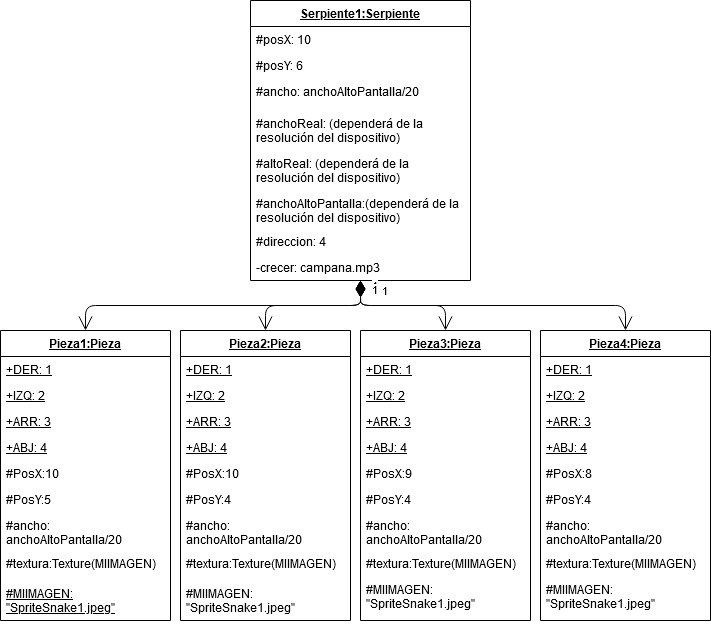

The diagram above was exported from draw.io. Its source (the exported page's mxGraphModel, read from the mxfile embedded in the PNG):
<mxGraphModel dx="1221" dy="1813" grid="1" gridSize="10" guides="1" tooltips="1" connect="1" arrows="1" fold="1" page="1" pageScale="1" pageWidth="827" pageHeight="1169" math="0" shadow="0">
  <root>
    <mxCell id="yULicfDK4FvESP6n8EtB-0" />
    <mxCell id="yULicfDK4FvESP6n8EtB-1" parent="yULicfDK4FvESP6n8EtB-0" />
    <mxCell id="k_FfV4r7FV67cf08hO9S-0" value="Serpiente1:Serpiente" style="swimlane;fontStyle=5;align=center;verticalAlign=top;childLayout=stackLayout;horizontal=1;startSize=26;horizontalStack=0;resizeParent=1;resizeParentMax=0;resizeLast=0;collapsible=1;marginBottom=0;" parent="yULicfDK4FvESP6n8EtB-1" vertex="1">
      <mxGeometry x="250" y="-170" width="220" height="280" as="geometry" />
    </mxCell>
    <mxCell id="RHliLPM_UXC78L624nEf-11" value="#posX: 10" style="text;strokeColor=none;fillColor=none;align=left;verticalAlign=top;spacingLeft=4;spacingRight=4;overflow=hidden;rotatable=0;points=[[0,0.5],[1,0.5]];portConstraint=eastwest;" vertex="1" parent="k_FfV4r7FV67cf08hO9S-0">
      <mxGeometry y="26" width="220" height="26" as="geometry" />
    </mxCell>
    <mxCell id="RHliLPM_UXC78L624nEf-8" value="#posY: 6" style="text;strokeColor=none;fillColor=none;align=left;verticalAlign=top;spacingLeft=4;spacingRight=4;overflow=hidden;rotatable=0;points=[[0,0.5],[1,0.5]];portConstraint=eastwest;" vertex="1" parent="k_FfV4r7FV67cf08hO9S-0">
      <mxGeometry y="52" width="220" height="26" as="geometry" />
    </mxCell>
    <mxCell id="RHliLPM_UXC78L624nEf-10" value="#ancho: anchoAltoPantalla/20" style="text;strokeColor=none;fillColor=none;align=left;verticalAlign=top;spacingLeft=4;spacingRight=4;overflow=hidden;rotatable=0;points=[[0,0.5],[1,0.5]];portConstraint=eastwest;" vertex="1" parent="k_FfV4r7FV67cf08hO9S-0">
      <mxGeometry y="78" width="220" height="32" as="geometry" />
    </mxCell>
    <mxCell id="RHliLPM_UXC78L624nEf-9" value="#anchoReal: (dependerá de la&#10;resolución del dispositivo) " style="text;strokeColor=none;fillColor=none;align=left;verticalAlign=top;spacingLeft=4;spacingRight=4;overflow=hidden;rotatable=0;points=[[0,0.5],[1,0.5]];portConstraint=eastwest;" vertex="1" parent="k_FfV4r7FV67cf08hO9S-0">
      <mxGeometry y="110" width="220" height="40" as="geometry" />
    </mxCell>
    <mxCell id="RHliLPM_UXC78L624nEf-7" value="#altoReal: (dependerá de la&#10;resolución del dispositivo)" style="text;strokeColor=none;fillColor=none;align=left;verticalAlign=top;spacingLeft=4;spacingRight=4;overflow=hidden;rotatable=0;points=[[0,0.5],[1,0.5]];portConstraint=eastwest;" vertex="1" parent="k_FfV4r7FV67cf08hO9S-0">
      <mxGeometry y="150" width="220" height="40" as="geometry" />
    </mxCell>
    <mxCell id="RHliLPM_UXC78L624nEf-6" value="#anchoAltoPantalla:(dependerá de la&#10;resolución del dispositivo)" style="text;strokeColor=none;fillColor=none;align=left;verticalAlign=top;spacingLeft=4;spacingRight=4;overflow=hidden;rotatable=0;points=[[0,0.5],[1,0.5]];portConstraint=eastwest;" vertex="1" parent="k_FfV4r7FV67cf08hO9S-0">
      <mxGeometry y="190" width="220" height="38" as="geometry" />
    </mxCell>
    <mxCell id="k_FfV4r7FV67cf08hO9S-1" value="#direccion: 4" style="text;strokeColor=none;fillColor=none;align=left;verticalAlign=top;spacingLeft=4;spacingRight=4;overflow=hidden;rotatable=0;points=[[0,0.5],[1,0.5]];portConstraint=eastwest;" parent="k_FfV4r7FV67cf08hO9S-0" vertex="1">
      <mxGeometry y="228" width="220" height="26" as="geometry" />
    </mxCell>
    <mxCell id="RHliLPM_UXC78L624nEf-5" value="-crecer: campana.mp3" style="text;strokeColor=none;fillColor=none;align=left;verticalAlign=top;spacingLeft=4;spacingRight=4;overflow=hidden;rotatable=0;points=[[0,0.5],[1,0.5]];portConstraint=eastwest;" vertex="1" parent="k_FfV4r7FV67cf08hO9S-0">
      <mxGeometry y="254" width="220" height="26" as="geometry" />
    </mxCell>
    <mxCell id="6IOopl1WdycMo0xALPxa-0" value="Pieza1:Pieza" style="swimlane;fontStyle=5;childLayout=stackLayout;horizontal=1;startSize=26;fillColor=none;horizontalStack=0;resizeParent=1;resizeParentMax=0;resizeLast=0;collapsible=1;marginBottom=0;" parent="yULicfDK4FvESP6n8EtB-1" vertex="1">
      <mxGeometry y="160" width="170" height="290" as="geometry" />
    </mxCell>
    <mxCell id="6IOopl1WdycMo0xALPxa-1" value="+DER: 1" style="text;strokeColor=none;fillColor=none;align=left;verticalAlign=top;spacingLeft=4;spacingRight=4;overflow=hidden;rotatable=0;points=[[0,0.5],[1,0.5]];portConstraint=eastwest;fontStyle=4" parent="6IOopl1WdycMo0xALPxa-0" vertex="1">
      <mxGeometry y="26" width="170" height="26" as="geometry" />
    </mxCell>
    <mxCell id="6IOopl1WdycMo0xALPxa-2" value="+IZQ: 2" style="text;strokeColor=none;fillColor=none;align=left;verticalAlign=top;spacingLeft=4;spacingRight=4;overflow=hidden;rotatable=0;points=[[0,0.5],[1,0.5]];portConstraint=eastwest;fontStyle=4" parent="6IOopl1WdycMo0xALPxa-0" vertex="1">
      <mxGeometry y="52" width="170" height="26" as="geometry" />
    </mxCell>
    <mxCell id="6IOopl1WdycMo0xALPxa-3" value="+ARR: 3" style="text;strokeColor=none;fillColor=none;align=left;verticalAlign=top;spacingLeft=4;spacingRight=4;overflow=hidden;rotatable=0;points=[[0,0.5],[1,0.5]];portConstraint=eastwest;fontStyle=4" parent="6IOopl1WdycMo0xALPxa-0" vertex="1">
      <mxGeometry y="78" width="170" height="26" as="geometry" />
    </mxCell>
    <mxCell id="zsfh-CMC0Q2jYo4L-4NZ-0" value="+ABJ: 4" style="text;strokeColor=none;fillColor=none;align=left;verticalAlign=top;spacingLeft=4;spacingRight=4;overflow=hidden;rotatable=0;points=[[0,0.5],[1,0.5]];portConstraint=eastwest;fontStyle=4" parent="6IOopl1WdycMo0xALPxa-0" vertex="1">
      <mxGeometry y="104" width="170" height="26" as="geometry" />
    </mxCell>
    <mxCell id="ESzltuIvMlEgoPpjRQ6w-0" value="#PosX:10" style="text;strokeColor=none;fillColor=none;align=left;verticalAlign=top;spacingLeft=4;spacingRight=4;overflow=hidden;rotatable=0;points=[[0,0.5],[1,0.5]];portConstraint=eastwest;" parent="6IOopl1WdycMo0xALPxa-0" vertex="1">
      <mxGeometry y="130" width="170" height="26" as="geometry" />
    </mxCell>
    <mxCell id="ESzltuIvMlEgoPpjRQ6w-2" value="#PosY:5" style="text;strokeColor=none;fillColor=none;align=left;verticalAlign=top;spacingLeft=4;spacingRight=4;overflow=hidden;rotatable=0;points=[[0,0.5],[1,0.5]];portConstraint=eastwest;" parent="6IOopl1WdycMo0xALPxa-0" vertex="1">
      <mxGeometry y="156" width="170" height="26" as="geometry" />
    </mxCell>
    <mxCell id="ESzltuIvMlEgoPpjRQ6w-3" value="#ancho:  &#10;anchoAltoPantalla/20" style="text;strokeColor=none;fillColor=none;align=left;verticalAlign=top;spacingLeft=4;spacingRight=4;overflow=hidden;rotatable=0;points=[[0,0.5],[1,0.5]];portConstraint=eastwest;" parent="6IOopl1WdycMo0xALPxa-0" vertex="1">
      <mxGeometry y="182" width="170" height="38" as="geometry" />
    </mxCell>
    <mxCell id="ESzltuIvMlEgoPpjRQ6w-1" value="#textura:Texture(MIIMAGEN)" style="text;strokeColor=none;fillColor=none;align=left;verticalAlign=top;spacingLeft=4;spacingRight=4;overflow=hidden;rotatable=0;points=[[0,0.5],[1,0.5]];portConstraint=eastwest;" parent="6IOopl1WdycMo0xALPxa-0" vertex="1">
      <mxGeometry y="220" width="170" height="30" as="geometry" />
    </mxCell>
    <mxCell id="RHliLPM_UXC78L624nEf-1" value="#MIIMAGEN:&#10;&quot;SpriteSnake1.jpeg&quot;" style="text;strokeColor=none;fillColor=none;align=left;verticalAlign=top;spacingLeft=4;spacingRight=4;overflow=hidden;rotatable=0;points=[[0,0.5],[1,0.5]];portConstraint=eastwest;fontStyle=4" vertex="1" parent="6IOopl1WdycMo0xALPxa-0">
      <mxGeometry y="250" width="170" height="40" as="geometry" />
    </mxCell>
    <mxCell id="6IOopl1WdycMo0xALPxa-4" value="Pieza2:Pieza" style="swimlane;fontStyle=5;childLayout=stackLayout;horizontal=1;startSize=26;fillColor=none;horizontalStack=0;resizeParent=1;resizeParentMax=0;resizeLast=0;collapsible=1;marginBottom=0;" parent="yULicfDK4FvESP6n8EtB-1" vertex="1">
      <mxGeometry x="180" y="160" width="170" height="290" as="geometry" />
    </mxCell>
    <mxCell id="6IOopl1WdycMo0xALPxa-5" value="+DER: 1" style="text;strokeColor=none;fillColor=none;align=left;verticalAlign=top;spacingLeft=4;spacingRight=4;overflow=hidden;rotatable=0;points=[[0,0.5],[1,0.5]];portConstraint=eastwest;fontStyle=4" parent="6IOopl1WdycMo0xALPxa-4" vertex="1">
      <mxGeometry y="26" width="170" height="26" as="geometry" />
    </mxCell>
    <mxCell id="6IOopl1WdycMo0xALPxa-6" value="+IZQ: 2" style="text;strokeColor=none;fillColor=none;align=left;verticalAlign=top;spacingLeft=4;spacingRight=4;overflow=hidden;rotatable=0;points=[[0,0.5],[1,0.5]];portConstraint=eastwest;fontStyle=4" parent="6IOopl1WdycMo0xALPxa-4" vertex="1">
      <mxGeometry y="52" width="170" height="26" as="geometry" />
    </mxCell>
    <mxCell id="6IOopl1WdycMo0xALPxa-7" value="+ARR: 3" style="text;strokeColor=none;fillColor=none;align=left;verticalAlign=top;spacingLeft=4;spacingRight=4;overflow=hidden;rotatable=0;points=[[0,0.5],[1,0.5]];portConstraint=eastwest;fontStyle=4" parent="6IOopl1WdycMo0xALPxa-4" vertex="1">
      <mxGeometry y="78" width="170" height="26" as="geometry" />
    </mxCell>
    <mxCell id="ESzltuIvMlEgoPpjRQ6w-4" value="+ABJ: 4" style="text;strokeColor=none;fillColor=none;align=left;verticalAlign=top;spacingLeft=4;spacingRight=4;overflow=hidden;rotatable=0;points=[[0,0.5],[1,0.5]];portConstraint=eastwest;fontStyle=4" parent="6IOopl1WdycMo0xALPxa-4" vertex="1">
      <mxGeometry y="104" width="170" height="26" as="geometry" />
    </mxCell>
    <mxCell id="ESzltuIvMlEgoPpjRQ6w-6" value="#PosX:10" style="text;strokeColor=none;fillColor=none;align=left;verticalAlign=top;spacingLeft=4;spacingRight=4;overflow=hidden;rotatable=0;points=[[0,0.5],[1,0.5]];portConstraint=eastwest;" parent="6IOopl1WdycMo0xALPxa-4" vertex="1">
      <mxGeometry y="130" width="170" height="26" as="geometry" />
    </mxCell>
    <mxCell id="ESzltuIvMlEgoPpjRQ6w-8" value="#PosY:4" style="text;strokeColor=none;fillColor=none;align=left;verticalAlign=top;spacingLeft=4;spacingRight=4;overflow=hidden;rotatable=0;points=[[0,0.5],[1,0.5]];portConstraint=eastwest;" parent="6IOopl1WdycMo0xALPxa-4" vertex="1">
      <mxGeometry y="156" width="170" height="26" as="geometry" />
    </mxCell>
    <mxCell id="ESzltuIvMlEgoPpjRQ6w-7" value="#ancho:&#10;anchoAltoPantalla/20" style="text;strokeColor=none;fillColor=none;align=left;verticalAlign=top;spacingLeft=4;spacingRight=4;overflow=hidden;rotatable=0;points=[[0,0.5],[1,0.5]];portConstraint=eastwest;" parent="6IOopl1WdycMo0xALPxa-4" vertex="1">
      <mxGeometry y="182" width="170" height="38" as="geometry" />
    </mxCell>
    <mxCell id="ESzltuIvMlEgoPpjRQ6w-5" value="#textura:Texture(MIIMAGEN)" style="text;strokeColor=none;fillColor=none;align=left;verticalAlign=top;spacingLeft=4;spacingRight=4;overflow=hidden;rotatable=0;points=[[0,0.5],[1,0.5]];portConstraint=eastwest;" parent="6IOopl1WdycMo0xALPxa-4" vertex="1">
      <mxGeometry y="220" width="170" height="30" as="geometry" />
    </mxCell>
    <mxCell id="RHliLPM_UXC78L624nEf-2" value="#MIIMAGEN:&#10;&quot;SpriteSnake1.jpeg&quot;" style="text;strokeColor=none;fillColor=none;align=left;verticalAlign=top;spacingLeft=4;spacingRight=4;overflow=hidden;rotatable=0;points=[[0,0.5],[1,0.5]];portConstraint=eastwest;" vertex="1" parent="6IOopl1WdycMo0xALPxa-4">
      <mxGeometry y="250" width="170" height="40" as="geometry" />
    </mxCell>
    <mxCell id="6IOopl1WdycMo0xALPxa-8" value="Pieza3:Pieza" style="swimlane;fontStyle=5;childLayout=stackLayout;horizontal=1;startSize=26;fillColor=none;horizontalStack=0;resizeParent=1;resizeParentMax=0;resizeLast=0;collapsible=1;marginBottom=0;" parent="yULicfDK4FvESP6n8EtB-1" vertex="1">
      <mxGeometry x="360" y="160" width="170" height="290" as="geometry" />
    </mxCell>
    <mxCell id="6IOopl1WdycMo0xALPxa-9" value="+DER: 1" style="text;strokeColor=none;fillColor=none;align=left;verticalAlign=top;spacingLeft=4;spacingRight=4;overflow=hidden;rotatable=0;points=[[0,0.5],[1,0.5]];portConstraint=eastwest;fontStyle=4" parent="6IOopl1WdycMo0xALPxa-8" vertex="1">
      <mxGeometry y="26" width="170" height="26" as="geometry" />
    </mxCell>
    <mxCell id="6IOopl1WdycMo0xALPxa-10" value="+IZQ: 2" style="text;strokeColor=none;fillColor=none;align=left;verticalAlign=top;spacingLeft=4;spacingRight=4;overflow=hidden;rotatable=0;points=[[0,0.5],[1,0.5]];portConstraint=eastwest;fontStyle=4" parent="6IOopl1WdycMo0xALPxa-8" vertex="1">
      <mxGeometry y="52" width="170" height="26" as="geometry" />
    </mxCell>
    <mxCell id="6IOopl1WdycMo0xALPxa-11" value="+ARR: 3" style="text;strokeColor=none;fillColor=none;align=left;verticalAlign=top;spacingLeft=4;spacingRight=4;overflow=hidden;rotatable=0;points=[[0,0.5],[1,0.5]];portConstraint=eastwest;fontStyle=4" parent="6IOopl1WdycMo0xALPxa-8" vertex="1">
      <mxGeometry y="78" width="170" height="26" as="geometry" />
    </mxCell>
    <mxCell id="ESzltuIvMlEgoPpjRQ6w-9" value="+ABJ: 4" style="text;strokeColor=none;fillColor=none;align=left;verticalAlign=top;spacingLeft=4;spacingRight=4;overflow=hidden;rotatable=0;points=[[0,0.5],[1,0.5]];portConstraint=eastwest;fontStyle=4" parent="6IOopl1WdycMo0xALPxa-8" vertex="1">
      <mxGeometry y="104" width="170" height="26" as="geometry" />
    </mxCell>
    <mxCell id="ESzltuIvMlEgoPpjRQ6w-11" value="#PosX:9&#10;" style="text;strokeColor=none;fillColor=none;align=left;verticalAlign=top;spacingLeft=4;spacingRight=4;overflow=hidden;rotatable=0;points=[[0,0.5],[1,0.5]];portConstraint=eastwest;" parent="6IOopl1WdycMo0xALPxa-8" vertex="1">
      <mxGeometry y="130" width="170" height="26" as="geometry" />
    </mxCell>
    <mxCell id="ESzltuIvMlEgoPpjRQ6w-10" value="#PosY:4" style="text;strokeColor=none;fillColor=none;align=left;verticalAlign=top;spacingLeft=4;spacingRight=4;overflow=hidden;rotatable=0;points=[[0,0.5],[1,0.5]];portConstraint=eastwest;" parent="6IOopl1WdycMo0xALPxa-8" vertex="1">
      <mxGeometry y="156" width="170" height="26" as="geometry" />
    </mxCell>
    <mxCell id="ESzltuIvMlEgoPpjRQ6w-13" value="#ancho:&#10;anchoAltoPantalla/20" style="text;strokeColor=none;fillColor=none;align=left;verticalAlign=top;spacingLeft=4;spacingRight=4;overflow=hidden;rotatable=0;points=[[0,0.5],[1,0.5]];portConstraint=eastwest;" parent="6IOopl1WdycMo0xALPxa-8" vertex="1">
      <mxGeometry y="182" width="170" height="38" as="geometry" />
    </mxCell>
    <mxCell id="ESzltuIvMlEgoPpjRQ6w-12" value="#textura:Texture(MIIMAGEN)" style="text;strokeColor=none;fillColor=none;align=left;verticalAlign=top;spacingLeft=4;spacingRight=4;overflow=hidden;rotatable=0;points=[[0,0.5],[1,0.5]];portConstraint=eastwest;" parent="6IOopl1WdycMo0xALPxa-8" vertex="1">
      <mxGeometry y="220" width="170" height="26" as="geometry" />
    </mxCell>
    <mxCell id="RHliLPM_UXC78L624nEf-3" value="#MIIMAGEN:&#10;&quot;SpriteSnake1.jpeg&quot;" style="text;strokeColor=none;fillColor=none;align=left;verticalAlign=top;spacingLeft=4;spacingRight=4;overflow=hidden;rotatable=0;points=[[0,0.5],[1,0.5]];portConstraint=eastwest;" vertex="1" parent="6IOopl1WdycMo0xALPxa-8">
      <mxGeometry y="246" width="170" height="44" as="geometry" />
    </mxCell>
    <mxCell id="6IOopl1WdycMo0xALPxa-12" value="Pieza4:Pieza" style="swimlane;fontStyle=5;childLayout=stackLayout;horizontal=1;startSize=26;fillColor=none;horizontalStack=0;resizeParent=1;resizeParentMax=0;resizeLast=0;collapsible=1;marginBottom=0;" parent="yULicfDK4FvESP6n8EtB-1" vertex="1">
      <mxGeometry x="540" y="160" width="170" height="290" as="geometry" />
    </mxCell>
    <mxCell id="6IOopl1WdycMo0xALPxa-13" value="+DER: 1" style="text;strokeColor=none;fillColor=none;align=left;verticalAlign=top;spacingLeft=4;spacingRight=4;overflow=hidden;rotatable=0;points=[[0,0.5],[1,0.5]];portConstraint=eastwest;fontStyle=4" parent="6IOopl1WdycMo0xALPxa-12" vertex="1">
      <mxGeometry y="26" width="170" height="26" as="geometry" />
    </mxCell>
    <mxCell id="6IOopl1WdycMo0xALPxa-14" value="+IZQ: 2" style="text;strokeColor=none;fillColor=none;align=left;verticalAlign=top;spacingLeft=4;spacingRight=4;overflow=hidden;rotatable=0;points=[[0,0.5],[1,0.5]];portConstraint=eastwest;fontStyle=4" parent="6IOopl1WdycMo0xALPxa-12" vertex="1">
      <mxGeometry y="52" width="170" height="26" as="geometry" />
    </mxCell>
    <mxCell id="6IOopl1WdycMo0xALPxa-15" value="+ARR: 3" style="text;strokeColor=none;fillColor=none;align=left;verticalAlign=top;spacingLeft=4;spacingRight=4;overflow=hidden;rotatable=0;points=[[0,0.5],[1,0.5]];portConstraint=eastwest;fontStyle=4" parent="6IOopl1WdycMo0xALPxa-12" vertex="1">
      <mxGeometry y="78" width="170" height="26" as="geometry" />
    </mxCell>
    <mxCell id="ESzltuIvMlEgoPpjRQ6w-14" value="+ABJ: 4" style="text;strokeColor=none;fillColor=none;align=left;verticalAlign=top;spacingLeft=4;spacingRight=4;overflow=hidden;rotatable=0;points=[[0,0.5],[1,0.5]];portConstraint=eastwest;fontStyle=4" parent="6IOopl1WdycMo0xALPxa-12" vertex="1">
      <mxGeometry y="104" width="170" height="26" as="geometry" />
    </mxCell>
    <mxCell id="ESzltuIvMlEgoPpjRQ6w-16" value="#PosX:8" style="text;strokeColor=none;fillColor=none;align=left;verticalAlign=top;spacingLeft=4;spacingRight=4;overflow=hidden;rotatable=0;points=[[0,0.5],[1,0.5]];portConstraint=eastwest;" parent="6IOopl1WdycMo0xALPxa-12" vertex="1">
      <mxGeometry y="130" width="170" height="26" as="geometry" />
    </mxCell>
    <mxCell id="ESzltuIvMlEgoPpjRQ6w-15" value="#PosY:4" style="text;strokeColor=none;fillColor=none;align=left;verticalAlign=top;spacingLeft=4;spacingRight=4;overflow=hidden;rotatable=0;points=[[0,0.5],[1,0.5]];portConstraint=eastwest;" parent="6IOopl1WdycMo0xALPxa-12" vertex="1">
      <mxGeometry y="156" width="170" height="26" as="geometry" />
    </mxCell>
    <mxCell id="ESzltuIvMlEgoPpjRQ6w-17" value="#ancho:&#10;anchoAltoPantalla/20" style="text;strokeColor=none;fillColor=none;align=left;verticalAlign=top;spacingLeft=4;spacingRight=4;overflow=hidden;rotatable=0;points=[[0,0.5],[1,0.5]];portConstraint=eastwest;" parent="6IOopl1WdycMo0xALPxa-12" vertex="1">
      <mxGeometry y="182" width="170" height="38" as="geometry" />
    </mxCell>
    <mxCell id="ESzltuIvMlEgoPpjRQ6w-18" value="#textura:Texture(MIIMAGEN)" style="text;strokeColor=none;fillColor=none;align=left;verticalAlign=top;spacingLeft=4;spacingRight=4;overflow=hidden;rotatable=0;points=[[0,0.5],[1,0.5]];portConstraint=eastwest;" parent="6IOopl1WdycMo0xALPxa-12" vertex="1">
      <mxGeometry y="220" width="170" height="26" as="geometry" />
    </mxCell>
    <mxCell id="RHliLPM_UXC78L624nEf-4" value="#MIIMAGEN:&#10;&quot;SpriteSnake1.jpeg&quot;" style="text;strokeColor=none;fillColor=none;align=left;verticalAlign=top;spacingLeft=4;spacingRight=4;overflow=hidden;rotatable=0;points=[[0,0.5],[1,0.5]];portConstraint=eastwest;" vertex="1" parent="6IOopl1WdycMo0xALPxa-12">
      <mxGeometry y="246" width="170" height="44" as="geometry" />
    </mxCell>
    <mxCell id="YbectCFeYLR0j8RP0enB-0" value="1" style="endArrow=open;html=1;endSize=12;startArrow=diamondThin;startSize=14;startFill=1;edgeStyle=orthogonalEdgeStyle;align=left;verticalAlign=bottom;exitX=0.5;exitY=1;exitDx=0;exitDy=0;entryX=0.5;entryY=0;entryDx=0;entryDy=0;" parent="yULicfDK4FvESP6n8EtB-1" source="k_FfV4r7FV67cf08hO9S-0" target="6IOopl1WdycMo0xALPxa-0" edge="1">
      <mxGeometry x="-0.8769" y="20" relative="1" as="geometry">
        <mxPoint x="280" y="360" as="sourcePoint" />
        <mxPoint x="440" y="360" as="targetPoint" />
        <mxPoint as="offset" />
      </mxGeometry>
    </mxCell>
    <mxCell id="YbectCFeYLR0j8RP0enB-1" value="1" style="endArrow=open;html=1;endSize=12;startArrow=diamondThin;startSize=14;startFill=1;edgeStyle=orthogonalEdgeStyle;align=left;verticalAlign=bottom;exitX=0.5;exitY=1;exitDx=0;exitDy=0;entryX=0.5;entryY=0;entryDx=0;entryDy=0;" parent="yULicfDK4FvESP6n8EtB-1" source="k_FfV4r7FV67cf08hO9S-0" target="6IOopl1WdycMo0xALPxa-4" edge="1">
      <mxGeometry x="-0.7576" y="10" relative="1" as="geometry">
        <mxPoint x="240" y="360" as="sourcePoint" />
        <mxPoint x="400" y="360" as="targetPoint" />
        <mxPoint as="offset" />
      </mxGeometry>
    </mxCell>
    <mxCell id="YbectCFeYLR0j8RP0enB-2" value="1" style="endArrow=open;html=1;endSize=12;startArrow=diamondThin;startSize=14;startFill=1;edgeStyle=orthogonalEdgeStyle;align=left;verticalAlign=bottom;exitX=0.5;exitY=1;exitDx=0;exitDy=0;exitPerimeter=0;" parent="yULicfDK4FvESP6n8EtB-1" source="RHliLPM_UXC78L624nEf-5" target="6IOopl1WdycMo0xALPxa-8" edge="1">
      <mxGeometry x="-0.7714" y="10" relative="1" as="geometry">
        <mxPoint x="240" y="360" as="sourcePoint" />
        <mxPoint x="400" y="360" as="targetPoint" />
        <mxPoint as="offset" />
      </mxGeometry>
    </mxCell>
    <mxCell id="YbectCFeYLR0j8RP0enB-3" value="1" style="endArrow=open;html=1;endSize=12;startArrow=diamondThin;startSize=14;startFill=1;edgeStyle=orthogonalEdgeStyle;align=left;verticalAlign=bottom;exitX=0.5;exitY=1;exitDx=0;exitDy=0;entryX=0.5;entryY=0;entryDx=0;entryDy=0;" parent="yULicfDK4FvESP6n8EtB-1" source="k_FfV4r7FV67cf08hO9S-0" target="6IOopl1WdycMo0xALPxa-12" edge="1">
      <mxGeometry x="-0.8806" y="10" relative="1" as="geometry">
        <mxPoint x="240" y="360" as="sourcePoint" />
        <mxPoint x="400" y="360" as="targetPoint" />
        <mxPoint as="offset" />
      </mxGeometry>
    </mxCell>
  </root>
</mxGraphModel>